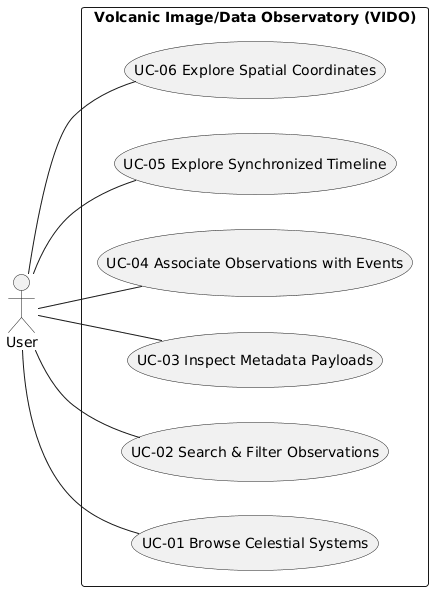

The diagram above was rendered by PlantUML. Its source (embedded in the PNG):
@startuml
left to right direction
skinparam packageStyle rectangle
hide circle
skinparam classAttributeIconSize 0

actor User

rectangle "Volcanic Image/Data Observatory (VIDO)" {
    usecase "UC-01 Browse Celestial Systems" as UC1
    usecase "UC-02 Search & Filter Observations" as UC2
    usecase "UC-03 Inspect Metadata Payloads" as UC3
    usecase "UC-04 Associate Observations with Events" as UC4
    usecase "UC-05 Explore Synchronized Timeline" as UC5
    usecase "UC-06 Explore Spatial Coordinates" as UC6
}

User -- UC1
User -- UC2
User -- UC3
User -- UC4
User -- UC5
User -- UC6
@enduml